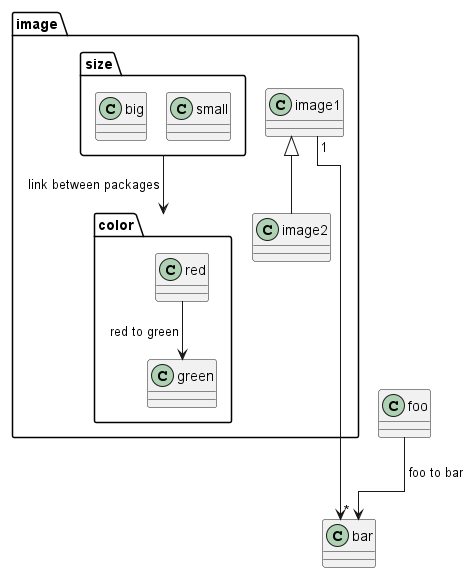

The diagram above was rendered by PlantUML. Its source (embedded in the PNG):
@startuml
!pragma layout elk

package image {
	package color {
		class red
		class green
		
		red->green : red to green
	}
	package size {
		class big
		class small
	}
	class image1
	class image2
	image1 <|-- image2 
	
	size -> color : link between packages
}

class foo
class bar

foo -> bar : foo to bar
image1 "1" -> "*" bar
@enduml